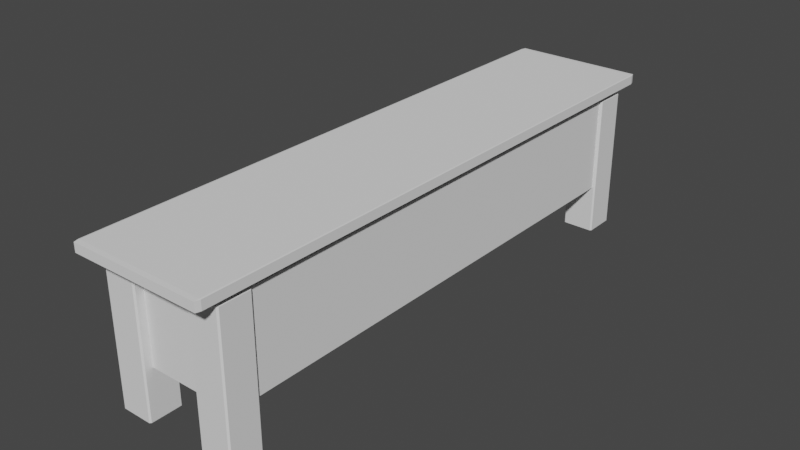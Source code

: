 # Source: TVStand.blend  (saved by Blender 2.92.15; exported with 4.5.12 LTS)
import bpy
from mathutils import Matrix  # noqa: F401  (used for matrix-valued properties, if any)

bpy.ops.wm.read_factory_settings(use_empty=True)
scene = bpy.context.scene
scene.name = 'Scene'

# ---- collections
col_collection = bpy.data.collections.new('Collection'); scene.collection.children.link(col_collection)

# ---- world
world_world = bpy.data.worlds.new('World'); scene.world = world_world
world_world.use_nodes = True; world_world.node_tree.nodes.clear()
_N = world_world.node_tree.nodes; _L = world_world.node_tree.links
n0 = _N.new('ShaderNodeOutputWorld'); n0.name = 'World Output'; n0.location = (300, 300)
n1 = _N.new('ShaderNodeBackground'); n1.name = 'Background'; n1.location = (10, 300)
n1.inputs[0].default_value = (0.05088, 0.05088, 0.05088, 1.0)
_L.new(n1.outputs[0], n0.inputs[0])
n0.is_active_output = True
world_world.color = (0.05088, 0.05088, 0.05088)
world_world.use_sun_shadow = False
world_world.sun_shadow_jitter_overblur = 0.0

# ---- meshes
me_cube_003 = bpy.data.meshes.new('Cube.003')
me_cube_003.from_pydata([(-0.9167, -1.182, -0.05773), (-0.9167, -1.202, -0.0541), (-0.9367, -1.182, -0.0541), (-0.9167, -1.202, 0.07113), (-0.9167, -1.182, 0.07477), (-0.9367, -1.182, 0.07113), (-0.9167, 1.182, -0.05773), (-0.9367, 1.182, -0.0541), (-0.9167, 1.202, -0.0541), (-0.9167, 1.182, 0.07477), (-0.9167, 1.202, 0.07113), (-0.9367, 1.182, 0.07113), (0.9167, -1.182, -0.05773), (0.9367, -1.182, -0.0541), (0.9167, -1.202, -0.0541), (0.9167, -1.182, 0.07477), (0.9167, -1.202, 0.07113), (0.9367, -1.182, 0.07113), (0.9167, 1.182, -0.05773), (0.9167, 1.202, -0.0541), (0.9367, 1.182, -0.0541), (0.9167, 1.182, 0.07477), (0.9367, 1.182, 0.07113), (0.9167, 1.202, 0.07113), (-0.8202, -1.059, -1.46), (-0.8202, -1.079, -1.456), (-0.8402, -1.059, -1.456), (-0.7406, -0.959, -0.1383), (-0.7606, -0.999, -0.1419), (-0.7206, -0.979, -0.1383), (-0.8202, 1.059, -1.46), (-0.8402, 1.059, -1.456), (-0.8202, 1.079, -1.456), (-0.7406, 0.959, -0.1383), (-0.7206, 0.979, -0.1383), (-0.7606, 0.999, -0.1419), (0.8202, -1.059, -1.46), (0.8402, -0.6573, -1.374), (0.8202, -1.079, -1.456), (0.7406, -0.959, -0.1383), (0.7206, -0.979, -0.1383), (0.7606, -0.999, -0.1419), (0.8202, 1.059, -1.46), (0.8202, 1.079, -1.456), (0.8402, 0.6573, -1.374), (0.7206, 0.979, -0.1383), (0.7406, 0.959, -0.1383), (0.7606, 0.999, -0.1419), (-0.8202, -1.079, -0.1456), (-0.8202, -1.059, -0.1419), (-0.8402, -1.059, -0.1456), (-0.8202, 1.059, -0.1419), (-0.8202, 1.079, -0.1456), (-0.8402, 1.059, -0.1456), (0.8202, 1.059, -0.1419), (0.8402, 0.6573, -0.2271), (0.8202, 1.079, -0.1456), (0.8202, -1.059, -0.1419), (0.8202, -1.079, -0.1456), (0.8402, -0.6573, -0.2271), (-0.7406, -0.959, -0.06137), (-0.7206, -0.979, -0.06137), (-0.7206, -0.959, -0.05773), (-0.7406, 0.959, -0.06137), (-0.7206, 0.959, -0.05773), (-0.7206, 0.979, -0.06137), (0.7206, 0.979, -0.06137), (0.7206, 0.959, -0.05773), (0.7406, 0.959, -0.06137), (0.7406, -0.959, -0.06137), (0.7206, -0.959, -0.05773), (0.7206, -0.979, -0.06137), (0.8402, 1.059, -0.1456), (0.8402, 1.059, -1.456), (0.8402, -1.059, -1.456), (0.8402, -1.059, -0.1456), (0.1886, 0.6573, -0.2471), (0.1886, 0.6573, -1.354), (0.1886, -0.6573, -1.354), (0.1886, -0.6573, -0.2471), (-0.8202, -1.079, -0.8007), (-0.8402, -1.059, -0.8007), (-0.8202, 1.079, -0.8007), (-0.8402, 1.059, -0.8007), (0.8402, 1.059, -0.8007), (0.8202, 1.079, -0.8007), (0.8202, -1.079, -0.8007), (0.8402, -1.059, -0.8007), (0.8402, 0.6573, -0.8007), (0.8402, -0.6573, -0.8007), (0.1886, 0.6573, -1.374), (0.1886, -0.6573, -0.2271), (0.1886, 0.6573, -0.2271), (0.1886, -0.6373, -0.2471), (0.1886, 0.6373, -0.2471), (0.1886, -0.6573, -1.374), (0.8402, 0.6573, -1.374), (0.1886, 0.6573, -0.8007), (0.1886, 0.6573, -1.374), (0.1886, -0.6573, -1.374), (0.1886, -0.6573, -0.8007), (0.8402, -0.6573, -0.2471), (0.8402, -0.6573, -1.374), (0.1886, 0.6573, -0.8207), (0.1886, -0.6573, -0.8207)], [(93, 79), (76, 94)], [(14, 16, 3, 1), (20, 22, 17, 13), (30, 42, 36, 24), (21, 9, 4, 15), (2, 5, 11, 7), (8, 10, 23, 19), (86, 58, 48, 80), (45, 34, 65, 66), (39, 46, 68, 69), (33, 27, 60, 63), (81, 50, 53, 83), (41, 28, 49, 57), (29, 40, 71, 61), (88, 55, 92, 97), (67, 64, 62, 70), (82, 52, 56, 85), (35, 47, 54, 51), (47, 41, 57, 54), (28, 35, 51, 49), (0, 1, 2), (3, 4, 5), (6, 7, 8), (9, 10, 11), (12, 13, 14), (15, 16, 17), (18, 19, 20), (21, 22, 23), (24, 25, 26), (27, 28, 29), (30, 31, 32), (33, 34, 35), (36, 74, 38), (39, 40, 41), (42, 43, 73), (45, 46, 47), (48, 49, 50), (51, 52, 53), (54, 72, 56), (57, 58, 75), (60, 61, 62), (63, 64, 65), (66, 67, 68), (69, 70, 71), (1, 3, 5, 2), (4, 9, 11, 5), (10, 8, 7, 11), (9, 21, 23, 10), (22, 20, 19, 23), (59, 91, 95, 102), (21, 15, 17, 22), (16, 14, 13, 17), (91, 92, 90, 95), (15, 4, 3, 16), (30, 24, 26, 31), (80, 48, 50, 81), (49, 51, 53, 50), (82, 32, 31, 83), (42, 30, 32, 43), (51, 54, 56, 52), (84, 73, 43, 85), (36, 42, 73, 74), (54, 57, 75, 72), (86, 38, 74, 87), (24, 36, 38, 25), (57, 49, 48, 58), (27, 33, 35, 28), (34, 45, 47, 35), (46, 39, 41, 47), (40, 29, 28, 41), (62, 64, 63, 60), (64, 67, 66, 65), (67, 70, 69, 68), (70, 62, 61, 71), (39, 69, 71, 40), (60, 27, 29, 61), (33, 63, 65, 34), (68, 46, 45, 66), (88, 44, 73, 84), (44, 37, 74, 73), (59, 55, 72, 75), (89, 59, 75, 87), (89, 37, 99, 100), (37, 44, 98, 99), (55, 59, 102, 96), (59, 89, 100, 91), (37, 89, 87, 74), (55, 88, 84, 72), (58, 86, 87, 75), (72, 84, 85, 56), (52, 82, 83, 53), (25, 80, 81, 26), (32, 82, 85, 43), (44, 88, 97, 98), (26, 81, 83, 31), (38, 86, 80, 25), (93, 94, 92, 91), (103, 77, 98, 97), (78, 104, 100, 99), (92, 55, 96, 90)])
_uv = me_cube_003.uv_layers.new(name='UVMap')
_uv.uv.foreach_set('vector', [0.9679, 0.7442, 0.9515, 0.7442, 0.9515, 0.5745, 0.9679, 0.5745, 0.6707, 0.9205, 0.6543, 0.9205, 0.6543, 0.6108, 0.6707, 0.6108, 0.00262, 0.3176, 0.2175, 0.3176, 0.2175, 0.5949, 0.00262, 0.5949, 0.248, 0.00262, 0.4881, 0.00262, 0.4881, 0.3124, 0.248, 0.3124, 0.9679, 0.5707, 0.9515, 0.5707, 0.9515, 0.3517, 0.9679, 0.3517, 0.8032, 0.9472, 0.7868, 0.9472, 0.7868, 0.7774, 0.8032, 0.7774, 0.5765, 0.0, 0.6624, 0.0, 0.6624, 0.1519, 0.5765, 0.1519, 0.988, 0.5164, 0.988, 0.6499, 0.9779, 0.6499, 0.9779, 0.5164, 0.9779, 0.519, 0.9779, 0.7702, 0.9679, 0.7702, 0.9679, 0.519, 0.6808, 0.6082, 0.6808, 0.7858, 0.6707, 0.7858, 0.6707, 0.6082, 0.5765, 0.1556, 0.6624, 0.1556, 0.6624, 0.3517, 0.5765, 0.3517, 0.2305, 0.5871, 0.4298, 0.5871, 0.4376, 0.5949, 0.2227, 0.5949, 0.6808, 0.7895, 0.6808, 0.923, 0.6707, 0.923, 0.6707, 0.7895, 0.9917, 0.86, 0.9917, 0.9352, 0.9313, 0.9352, 0.9313, 0.86, 0.4934, 0.3543, 0.6821, 0.3543, 0.6821, 0.6056, 0.4934, 0.6056, 0.1519, 0.6833, 0.1519, 0.7691, 0.0, 0.7691, 0.0, 0.6833, 0.4298, 0.3254, 0.2305, 0.3254, 0.2227, 0.3176, 0.4376, 0.3176, 0.2305, 0.3254, 0.2305, 0.5871, 0.2227, 0.5949, 0.2227, 0.3176, 0.4298, 0.5871, 0.4298, 0.3254, 0.4376, 0.3176, 0.4376, 0.5949, 0.00262, 0.3124, 0.00262, 0.315, 0.0, 0.3124, 0.4881, 0.315, 0.4881, 0.3124, 0.4907, 0.3124, 0.00262, 0.00262, 5.96e-08, 0.00262, 0.00262, 0.0, 0.4881, 0.00262, 0.4881, 0.0, 0.4907, 0.00262, 0.2427, 0.3124, 0.2454, 0.3124, 0.2427, 0.315, 0.248, 0.3124, 0.248, 0.315, 0.2454, 0.3124, 0.2427, 0.00262, 0.2427, 0.0, 0.2454, 0.00262, 0.248, 0.00262, 0.2454, 0.00262, 0.248, 0.0, 0.00262, 0.5949, 0.00262, 0.5975, 0.0, 0.5949, 0.4272, 0.5819, 0.4298, 0.5871, 0.4245, 0.5845, 0.00262, 0.3176, 5.96e-08, 0.3176, 0.00262, 0.315, 0.4272, 0.3306, 0.4245, 0.328, 0.4298, 0.3254, 0.2175, 0.5949, 0.2201, 0.5949, 0.2175, 0.5975, 0.2332, 0.5819, 0.2358, 0.5845, 0.2305, 0.5871, 0.2175, 0.3176, 0.2175, 0.315, 0.2201, 0.3176, 0.2358, 0.328, 0.2332, 0.3306, 0.2305, 0.3254, 0.4376, 0.5975, 0.4376, 0.5949, 0.4402, 0.5949, 0.4376, 0.3176, 0.4376, 0.315, 0.4402, 0.3176, 0.2227, 0.3176, 0.2201, 0.3176, 0.2227, 0.315, 0.2227, 0.5949, 0.2227, 0.5975, 0.2201, 0.5949, 0.6847, 0.6056, 0.6821, 0.6082, 0.6821, 0.6056, 0.6847, 0.3543, 0.6821, 0.3543, 0.6821, 0.3517, 0.4934, 0.3517, 0.4934, 0.3543, 0.4907, 0.3543, 0.4907, 0.6056, 0.4934, 0.6056, 0.4934, 0.6082, 0.9679, 0.5745, 0.9515, 0.5745, 0.9515, 0.5707, 0.9679, 0.5707, 0.4881, 0.3124, 0.4881, 0.00262, 0.4907, 0.00262, 0.4907, 0.3124, 0.7868, 0.9472, 0.8032, 0.9472, 0.8032, 0.9509, 0.7868, 0.9509, 0.4881, 0.00262, 0.248, 0.00262, 0.248, 0.0, 0.4881, 0.0, 0.6543, 0.9205, 0.6707, 0.9205, 0.6707, 0.9232, 0.6543, 0.9232, 0.871, 0.9352, 0.9313, 0.9352, 0.9313, 0.9352, 0.871, 0.9352, 0.248, 0.00262, 0.248, 0.3124, 0.2454, 0.3124, 0.2454, 0.00262, 0.6543, 0.6082, 0.6707, 0.6082, 0.6707, 0.6108, 0.6543, 0.6108, 0.871, 0.6127, 0.871, 0.7849, 0.871, 0.7849, 0.871, 0.6127, 0.248, 0.3124, 0.4881, 0.3124, 0.4881, 0.315, 0.248, 0.315, 0.00262, 0.3176, 0.00262, 0.5949, 0.0, 0.5949, 5.96e-08, 0.3176, 0.5765, 0.1519, 0.6624, 0.1519, 0.6624, 0.1556, 0.5765, 0.1556, 0.4376, 0.5949, 0.4376, 0.3176, 0.4402, 0.3176, 0.4402, 0.5949, 0.1519, 0.6833, 0.1519, 0.5975, 0.1556, 0.5975, 0.1556, 0.6833, 0.2175, 0.3176, 0.00262, 0.3176, 0.00262, 0.315, 0.2175, 0.315, 0.4376, 0.3176, 0.2227, 0.3176, 0.2227, 0.315, 0.4376, 0.315, 0.7482, 0.2799, 0.834, 0.2799, 0.834, 0.2826, 0.7482, 0.2826, 0.2175, 0.5949, 0.2175, 0.3176, 0.2201, 0.3176, 0.2201, 0.5949, 0.2227, 0.3176, 0.2227, 0.5949, 0.2201, 0.5949, 0.2201, 0.3176, 0.7482, 0.0, 0.834, 0.0, 0.834, 0.00262, 0.7482, 0.00262, 0.00262, 0.5949, 0.2175, 0.5949, 0.2175, 0.5975, 0.00262, 0.5975, 0.2227, 0.5949, 0.4376, 0.5949, 0.4376, 0.5975, 0.2227, 0.5975, 0.4272, 0.5819, 0.4272, 0.3306, 0.4298, 0.3254, 0.4298, 0.5871, 0.4245, 0.328, 0.2358, 0.328, 0.2305, 0.3254, 0.4298, 0.3254, 0.2332, 0.3306, 0.2332, 0.5819, 0.2305, 0.5871, 0.2305, 0.3254, 0.2358, 0.5845, 0.4245, 0.5845, 0.4298, 0.5871, 0.2305, 0.5871, 0.6821, 0.6056, 0.6821, 0.3543, 0.6847, 0.3543, 0.6847, 0.6056, 0.6821, 0.3543, 0.4934, 0.3543, 0.4934, 0.3517, 0.6821, 0.3517, 0.4934, 0.3543, 0.4934, 0.6056, 0.4907, 0.6056, 0.4907, 0.3543, 0.4934, 0.6056, 0.6821, 0.6056, 0.6821, 0.6082, 0.4934, 0.6082, 0.9779, 0.519, 0.9679, 0.519, 0.9679, 0.5164, 0.9779, 0.5164, 0.6707, 0.7858, 0.6808, 0.7858, 0.6808, 0.7895, 0.6707, 0.7895, 0.988, 0.6536, 0.9779, 0.6536, 0.9779, 0.6499, 0.988, 0.6499, 0.9679, 0.7702, 0.9779, 0.7702, 0.9779, 0.7728, 0.9679, 0.7728, 0.7482, 0.2274, 0.8233, 0.2274, 0.834, 0.2799, 0.7482, 0.2799, 0.8233, 0.2274, 0.8233, 0.05519, 0.834, 0.00262, 0.834, 0.2799, 0.673, 0.05519, 0.673, 0.2274, 0.6624, 0.2799, 0.6624, 0.00262, 0.7482, 0.05519, 0.673, 0.05519, 0.6624, 0.00262, 0.7482, 0.00262, 0.871, 0.86, 0.871, 0.7849, 0.9313, 0.7849, 0.9313, 0.86, 0.1556, 0.9419, 0.1556, 0.7697, 0.241, 0.7697, 0.241, 0.9419, 0.673, 0.2274, 0.673, 0.05519, 0.673, 0.05519, 0.673, 0.2274, 0.871, 0.9352, 0.871, 0.86, 0.9313, 0.86, 0.9313, 0.9352, 0.8233, 0.05519, 0.7482, 0.05519, 0.7482, 0.00262, 0.834, 0.00262, 0.673, 0.2274, 0.7482, 0.2274, 0.7482, 0.2799, 0.6624, 0.2799, 0.6624, 0.0, 0.7482, 0.0, 0.7482, 0.00262, 0.6624, 0.00262, 0.6624, 0.2799, 0.7482, 0.2799, 0.7482, 0.2826, 0.6624, 0.2826, 0.1519, 0.7691, 0.1519, 0.6833, 0.1556, 0.6833, 0.1556, 0.7691, 0.4907, 0.1519, 0.5765, 0.1519, 0.5765, 0.1556, 0.4907, 0.1556, 0.1519, 0.5975, 0.1519, 0.6833, 0.0, 0.6833, 0.0, 0.5975, 0.9917, 0.7849, 0.9917, 0.86, 0.9313, 0.86, 0.9313, 0.7849, 0.4907, 0.1556, 0.5765, 0.1556, 0.5765, 0.3517, 0.4907, 0.3517, 0.4907, 0.0, 0.5765, 0.0, 0.5765, 0.1519, 0.4907, 0.1519, 0.8736, 0.6154, 0.8736, 0.7823, 0.871, 0.7849, 0.871, 0.6127, 0.2454, 0.315, 0.2454, 0.315, 0.2454, 0.315, 0.2454, 0.315, 0.2454, 0.315, 0.2454, 0.315, 0.2454, 0.315, 0.2454, 0.315, 0.9313, 0.9352, 0.9917, 0.9352, 0.9917, 0.9352, 0.9313, 0.9352])
me_cube_003.use_remesh_fix_poles = True
me_cube_003.use_remesh_preserve_attributes = False
me_cube_003.use_mirror_vertex_groups = False
me_cube_003.update()
me_cube_001 = bpy.data.meshes.new('Cube.001')
me_cube_001.from_pydata([(0.4404, 3.322, -2.142), (0.4404, 3.302, -2.138), (0.4204, 3.322, -2.138), (0.4404, 3.302, -0.1456), (0.4404, 3.322, -0.1419), (0.4204, 3.322, -0.1456), (0.4404, 3.744, -2.142), (0.4204, 3.744, -2.138), (0.4404, 3.764, -2.138), (0.4404, 3.744, -0.1419), (0.4404, 3.764, -0.1456), (0.4204, 3.744, -0.1456), (0.8618, 3.322, -2.142), (0.8818, 3.322, -2.138), (0.8618, 3.302, -2.138), (0.8618, 3.322, -0.1419), (0.8618, 3.302, -0.1456), (0.8818, 3.322, -0.1456), (0.8618, 3.744, -2.142), (0.8618, 3.764, -2.138), (0.8818, 3.744, -2.138), (0.8618, 3.744, -0.1419), (0.8818, 3.744, -0.1456), (0.8618, 3.764, -0.1456), (-0.4404, 3.322, -2.142), (-0.4404, 3.302, -2.138), (-0.4204, 3.322, -2.138), (-0.4404, 3.302, -0.1456), (-0.4404, 3.322, -0.1419), (-0.4204, 3.322, -0.1456), (-0.4404, 3.744, -2.142), (-0.4204, 3.744, -2.138), (-0.4404, 3.764, -2.138), (-0.4404, 3.744, -0.1419), (-0.4404, 3.764, -0.1456), (-0.4204, 3.744, -0.1456), (-0.8618, 3.322, -2.142), (-0.8818, 3.322, -2.138), (-0.8618, 3.302, -2.138), (-0.8618, 3.322, -0.1419), (-0.8618, 3.302, -0.1456), (-0.8818, 3.322, -0.1456), (-0.8618, 3.744, -2.142), (-0.8618, 3.764, -2.138), (-0.8818, 3.744, -2.138), (-0.8618, 3.744, -0.1419), (-0.8818, 3.744, -0.1456), (-0.8618, 3.764, -0.1456), (0.4404, -3.322, -2.142), (0.4404, -3.302, -2.138), (0.4204, -3.322, -2.138), (0.4404, -3.302, -0.1456), (0.4404, -3.322, -0.1419), (0.4204, -3.322, -0.1456), (0.4404, -3.744, -2.142), (0.4204, -3.744, -2.138), (0.4404, -3.764, -2.138), (0.4404, -3.744, -0.1419), (0.4404, -3.764, -0.1456), (0.4204, -3.744, -0.1456), (0.8618, -3.322, -2.142), (0.8818, -3.322, -2.138), (0.8618, -3.302, -2.138), (0.8618, -3.322, -0.1419), (0.8618, -3.302, -0.1456), (0.8818, -3.322, -0.1456), (0.8618, -3.744, -2.142), (0.8618, -3.764, -2.138), (0.8818, -3.744, -2.138), (0.8618, -3.744, -0.1419), (0.8818, -3.744, -0.1456), (0.8618, -3.764, -0.1456), (-0.4404, -3.322, -2.142), (-0.4404, -3.302, -2.138), (-0.4204, -3.322, -2.138), (-0.4404, -3.302, -0.1456), (-0.4404, -3.322, -0.1419), (-0.4204, -3.322, -0.1456), (-0.4404, -3.744, -2.142), (-0.4204, -3.744, -2.138), (-0.4404, -3.764, -2.138), (-0.4404, -3.744, -0.1419), (-0.4404, -3.764, -0.1456), (-0.4204, -3.744, -0.1456), (-0.8618, -3.322, -2.142), (-0.8818, -3.322, -2.138), (-0.8618, -3.302, -2.138), (-0.8618, -3.322, -0.1419), (-0.8618, -3.302, -0.1456), (-0.8818, -3.322, -0.1456), (-0.8618, -3.744, -2.142), (-0.8618, -3.764, -2.138), (-0.8818, -3.744, -2.138), (-0.8618, -3.744, -0.1419), (-0.8818, -3.744, -0.1456), (-0.8618, -3.764, -0.1456)], [], [(6, 18, 12, 0), (14, 16, 3, 1), (20, 22, 17, 13), (21, 9, 4, 15), (2, 5, 11, 7), (8, 10, 23, 19), (0, 1, 2), (3, 4, 5), (6, 7, 8), (9, 10, 11), (12, 13, 14), (15, 16, 17), (18, 19, 20), (21, 22, 23), (6, 0, 2, 7), (1, 3, 5, 2), (4, 9, 11, 5), (10, 8, 7, 11), (18, 6, 8, 19), (9, 21, 23, 10), (22, 20, 19, 23), (12, 18, 20, 13), (21, 15, 17, 22), (16, 14, 13, 17), (0, 12, 14, 1), (15, 4, 3, 16), (30, 24, 36, 42), (38, 25, 27, 40), (44, 37, 41, 46), (45, 39, 28, 33), (26, 31, 35, 29), (32, 43, 47, 34), (24, 26, 25), (27, 29, 28), (30, 32, 31), (33, 35, 34), (36, 38, 37), (39, 41, 40), (42, 44, 43), (45, 47, 46), (30, 31, 26, 24), (25, 26, 29, 27), (28, 29, 35, 33), (34, 35, 31, 32), (42, 43, 32, 30), (33, 34, 47, 45), (46, 47, 43, 44), (36, 37, 44, 42), (45, 46, 41, 39), (40, 41, 37, 38), (24, 25, 38, 36), (39, 40, 27, 28), (54, 48, 60, 66), (62, 49, 51, 64), (68, 61, 65, 70), (69, 63, 52, 57), (50, 55, 59, 53), (56, 67, 71, 58), (48, 50, 49), (51, 53, 52), (54, 56, 55), (57, 59, 58), (60, 62, 61), (63, 65, 64), (66, 68, 67), (69, 71, 70), (54, 55, 50, 48), (49, 50, 53, 51), (52, 53, 59, 57), (58, 59, 55, 56), (66, 67, 56, 54), (57, 58, 71, 69), (70, 71, 67, 68), (60, 61, 68, 66), (69, 70, 65, 63), (64, 65, 61, 62), (48, 49, 62, 60), (63, 64, 51, 52), (78, 90, 84, 72), (86, 88, 75, 73), (92, 94, 89, 85), (93, 81, 76, 87), (74, 77, 83, 79), (80, 82, 95, 91), (72, 73, 74), (75, 76, 77), (78, 79, 80), (81, 82, 83), (84, 85, 86), (87, 88, 89), (90, 91, 92), (93, 94, 95), (78, 72, 74, 79), (73, 75, 77, 74), (76, 81, 83, 77), (82, 80, 79, 83), (90, 78, 80, 91), (81, 93, 95, 82), (94, 92, 91, 95), (84, 90, 92, 85), (93, 87, 89, 94), (88, 86, 85, 89), (72, 84, 86, 73), (87, 76, 75, 88)])
_uv = me_cube_001.uv_layers.new(name='UVMap')
_uv.uv.foreach_set('vector', [0.7202, 0.3404, 0.665, 0.3404, 0.665, 0.2852, 0.7202, 0.2852, 0.6543, 0.6082, 0.6543, 0.8692, 0.6152, 0.8692, 0.6152, 0.6082, 0.4801, 0.5975, 0.4801, 0.8585, 0.4249, 0.8585, 0.4249, 0.5975, 0.8684, 0.992, 0.8132, 0.992, 0.8132, 0.9368, 0.8684, 0.9368, 0.6115, 0.6082, 0.6115, 0.8692, 0.5725, 0.8692, 0.5725, 0.6082, 0.9477, 0.3517, 0.9477, 0.6127, 0.9087, 0.6127, 0.9087, 0.3517, 0.7202, 0.2852, 0.7202, 0.2826, 0.7228, 0.2852, 0.8132, 0.9342, 0.8132, 0.9368, 0.8106, 0.9368, 0.7202, 0.3404, 0.7228, 0.3404, 0.7202, 0.343, 0.8132, 0.992, 0.8132, 0.9946, 0.8106, 0.992, 0.665, 0.2852, 0.6624, 0.2852, 0.665, 0.2826, 0.8684, 0.9368, 0.8684, 0.9342, 0.871, 0.9368, 0.665, 0.3404, 0.665, 0.343, 0.6624, 0.3404, 0.8684, 0.992, 0.871, 0.992, 0.8684, 0.9946, 0.7202, 0.3404, 0.7202, 0.2852, 0.7228, 0.2852, 0.7228, 0.3404, 0.6152, 0.6082, 0.6152, 0.8692, 0.6115, 0.8692, 0.6115, 0.6082, 0.8132, 0.9368, 0.8132, 0.992, 0.8106, 0.992, 0.8106, 0.9368, 0.9477, 0.6127, 0.9477, 0.3517, 0.9515, 0.3517, 0.9515, 0.6127, 0.665, 0.3404, 0.7202, 0.3404, 0.7202, 0.343, 0.665, 0.343, 0.8132, 0.992, 0.8684, 0.992, 0.8684, 0.9946, 0.8132, 0.9946, 0.4801, 0.8585, 0.4801, 0.5975, 0.4828, 0.5975, 0.4828, 0.8585, 0.665, 0.2852, 0.665, 0.3404, 0.6624, 0.3404, 0.6624, 0.2852, 0.8684, 0.992, 0.8684, 0.9368, 0.871, 0.9368, 0.871, 0.992, 0.4223, 0.8585, 0.4223, 0.5975, 0.4249, 0.5975, 0.4249, 0.8585, 0.7202, 0.2852, 0.665, 0.2852, 0.665, 0.2826, 0.7202, 0.2826, 0.8684, 0.9368, 0.8132, 0.9368, 0.8132, 0.9342, 0.8684, 0.9342, 0.7202, 0.3404, 0.7202, 0.2852, 0.665, 0.2852, 0.665, 0.3404, 0.6543, 0.6082, 0.6152, 0.6082, 0.6152, 0.8692, 0.6543, 0.8692, 0.4801, 0.5975, 0.4249, 0.5975, 0.4249, 0.8585, 0.4801, 0.8585, 0.8684, 0.992, 0.8684, 0.9368, 0.8132, 0.9368, 0.8132, 0.992, 0.6115, 0.6082, 0.5725, 0.6082, 0.5725, 0.8692, 0.6115, 0.8692, 0.9477, 0.3517, 0.9087, 0.3517, 0.9087, 0.6127, 0.9477, 0.6127, 0.7202, 0.2852, 0.7228, 0.2852, 0.7202, 0.2826, 0.8132, 0.9342, 0.8106, 0.9368, 0.8132, 0.9368, 0.7202, 0.3404, 0.7202, 0.343, 0.7228, 0.3404, 0.8132, 0.992, 0.8106, 0.992, 0.8132, 0.9946, 0.665, 0.2852, 0.665, 0.2826, 0.6624, 0.2852, 0.8684, 0.9368, 0.871, 0.9368, 0.8684, 0.9342, 0.665, 0.3404, 0.6624, 0.3404, 0.665, 0.343, 0.8684, 0.992, 0.8684, 0.9946, 0.871, 0.992, 0.7202, 0.3404, 0.7228, 0.3404, 0.7228, 0.2852, 0.7202, 0.2852, 0.6152, 0.6082, 0.6115, 0.6082, 0.6115, 0.8692, 0.6152, 0.8692, 0.8132, 0.9368, 0.8106, 0.9368, 0.8106, 0.992, 0.8132, 0.992, 0.9477, 0.6127, 0.9515, 0.6127, 0.9515, 0.3517, 0.9477, 0.3517, 0.665, 0.3404, 0.665, 0.343, 0.7202, 0.343, 0.7202, 0.3404, 0.8132, 0.992, 0.8132, 0.9946, 0.8684, 0.9946, 0.8684, 0.992, 0.4801, 0.8585, 0.4828, 0.8585, 0.4828, 0.5975, 0.4801, 0.5975, 0.665, 0.2852, 0.6624, 0.2852, 0.6624, 0.3404, 0.665, 0.3404, 0.8684, 0.992, 0.871, 0.992, 0.871, 0.9368, 0.8684, 0.9368, 0.4223, 0.8585, 0.4249, 0.8585, 0.4249, 0.5975, 0.4223, 0.5975, 0.7202, 0.2852, 0.7202, 0.2826, 0.665, 0.2826, 0.665, 0.2852, 0.8684, 0.9368, 0.8684, 0.9342, 0.8132, 0.9342, 0.8132, 0.9368, 0.7202, 0.3404, 0.7202, 0.2852, 0.665, 0.2852, 0.665, 0.3404, 0.6543, 0.6082, 0.6152, 0.6082, 0.6152, 0.8692, 0.6543, 0.8692, 0.4801, 0.5975, 0.4249, 0.5975, 0.4249, 0.8585, 0.4801, 0.8585, 0.8684, 0.992, 0.8684, 0.9368, 0.8132, 0.9368, 0.8132, 0.992, 0.6115, 0.6082, 0.5725, 0.6082, 0.5725, 0.8692, 0.6115, 0.8692, 0.9477, 0.3517, 0.9087, 0.3517, 0.9087, 0.6127, 0.9477, 0.6127, 0.7202, 0.2852, 0.7228, 0.2852, 0.7202, 0.2826, 0.8132, 0.9342, 0.8106, 0.9368, 0.8132, 0.9368, 0.7202, 0.3404, 0.7202, 0.343, 0.7228, 0.3404, 0.8132, 0.992, 0.8106, 0.992, 0.8132, 0.9946, 0.665, 0.2852, 0.665, 0.2826, 0.6624, 0.2852, 0.8684, 0.9368, 0.871, 0.9368, 0.8684, 0.9342, 0.665, 0.3404, 0.6624, 0.3404, 0.665, 0.343, 0.8684, 0.992, 0.8684, 0.9946, 0.871, 0.992, 0.7202, 0.3404, 0.7228, 0.3404, 0.7228, 0.2852, 0.7202, 0.2852, 0.6152, 0.6082, 0.6115, 0.6082, 0.6115, 0.8692, 0.6152, 0.8692, 0.8132, 0.9368, 0.8106, 0.9368, 0.8106, 0.992, 0.8132, 0.992, 0.9477, 0.6127, 0.9515, 0.6127, 0.9515, 0.3517, 0.9477, 0.3517, 0.665, 0.3404, 0.665, 0.343, 0.7202, 0.343, 0.7202, 0.3404, 0.8132, 0.992, 0.8132, 0.9946, 0.8684, 0.9946, 0.8684, 0.992, 0.4801, 0.8585, 0.4828, 0.8585, 0.4828, 0.5975, 0.4801, 0.5975, 0.665, 0.2852, 0.6624, 0.2852, 0.6624, 0.3404, 0.665, 0.3404, 0.8684, 0.992, 0.871, 0.992, 0.871, 0.9368, 0.8684, 0.9368, 0.4223, 0.8585, 0.4249, 0.8585, 0.4249, 0.5975, 0.4223, 0.5975, 0.7202, 0.2852, 0.7202, 0.2826, 0.665, 0.2826, 0.665, 0.2852, 0.8684, 0.9368, 0.8684, 0.9342, 0.8132, 0.9342, 0.8132, 0.9368, 0.7202, 0.3404, 0.665, 0.3404, 0.665, 0.2852, 0.7202, 0.2852, 0.6543, 0.6082, 0.6543, 0.8692, 0.6152, 0.8692, 0.6152, 0.6082, 0.4801, 0.5975, 0.4801, 0.8585, 0.4249, 0.8585, 0.4249, 0.5975, 0.8684, 0.992, 0.8132, 0.992, 0.8132, 0.9368, 0.8684, 0.9368, 0.6115, 0.6082, 0.6115, 0.8692, 0.5725, 0.8692, 0.5725, 0.6082, 0.9477, 0.3517, 0.9477, 0.6127, 0.9087, 0.6127, 0.9087, 0.3517, 0.7202, 0.2852, 0.7202, 0.2826, 0.7228, 0.2852, 0.8132, 0.9342, 0.8132, 0.9368, 0.8106, 0.9368, 0.7202, 0.3404, 0.7228, 0.3404, 0.7202, 0.343, 0.8132, 0.992, 0.8132, 0.9946, 0.8106, 0.992, 0.665, 0.2852, 0.6624, 0.2852, 0.665, 0.2826, 0.8684, 0.9368, 0.8684, 0.9342, 0.871, 0.9368, 0.665, 0.3404, 0.665, 0.343, 0.6624, 0.3404, 0.8684, 0.992, 0.871, 0.992, 0.8684, 0.9946, 0.7202, 0.3404, 0.7202, 0.2852, 0.7228, 0.2852, 0.7228, 0.3404, 0.6152, 0.6082, 0.6152, 0.8692, 0.6115, 0.8692, 0.6115, 0.6082, 0.8132, 0.9368, 0.8132, 0.992, 0.8106, 0.992, 0.8106, 0.9368, 0.9477, 0.6127, 0.9477, 0.3517, 0.9515, 0.3517, 0.9515, 0.6127, 0.665, 0.3404, 0.7202, 0.3404, 0.7202, 0.343, 0.665, 0.343, 0.8132, 0.992, 0.8684, 0.992, 0.8684, 0.9946, 0.8132, 0.9946, 0.4801, 0.8585, 0.4801, 0.5975, 0.4828, 0.5975, 0.4828, 0.8585, 0.665, 0.2852, 0.665, 0.3404, 0.6624, 0.3404, 0.6624, 0.2852, 0.8684, 0.992, 0.8684, 0.9368, 0.871, 0.9368, 0.871, 0.992, 0.4223, 0.8585, 0.4223, 0.5975, 0.4249, 0.5975, 0.4249, 0.8585, 0.7202, 0.2852, 0.665, 0.2852, 0.665, 0.2826, 0.7202, 0.2826, 0.8684, 0.9368, 0.8132, 0.9368, 0.8132, 0.9342, 0.8684, 0.9342])
me_cube_001.use_remesh_fix_poles = True
me_cube_001.use_remesh_preserve_attributes = False
me_cube_001.use_mirror_vertex_groups = False
me_cube_001.update()

# ---- objects
ob_drawer = bpy.data.objects.new('Drawer', me_cube_003)
ob_drawer_001 = bpy.data.objects.new('Drawer.001', me_cube_001)

# ---- transforms, parenting, visibility, modifiers, constraints
ob_drawer.location = (0.0, 0.0, 1.142)
ob_drawer.scale = (1.0, 3.376, 1.0)
ob_drawer.lineart.crease_threshold = 0.0
ob_drawer_001.location = (0.0, 0.0, 1.142)
ob_drawer_001.lineart.crease_threshold = 0.0

# ---- collection membership
col_collection.objects.link(ob_drawer)
col_collection.objects.link(ob_drawer_001)

# ---- scene / render settings (as saved in the file)
scene.frame_start = 1; scene.frame_end = 250; scene.frame_set(1)
scene.render.engine = 'BLENDER_EEVEE_NEXT'
scene.cycles.use_denoising = False
scene.cycles.samples = 128
scene.cycles.sampling_pattern = 'TABULATED_SOBOL'
scene.cycles.use_adaptive_sampling = False
scene.cycles.use_light_tree = False
scene.view_settings.view_transform = 'Filmic'
bpy.context.view_layer.update()

# ---- added for rendering (the .blend has no active camera and no usable light): camera, sun
cam_auto = bpy.data.cameras.new('AutoCamera')
cam_auto.lens = 50.0
cam_auto.sensor_width = 36.0
cam_auto.clip_end = 1000.0
ob_auto_camera = bpy.data.objects.new('AutoCamera', cam_auto)
scene.collection.objects.link(ob_auto_camera)
ob_auto_camera.location = (7.97714, -9.57257, 6.49007)
ob_auto_camera.rotation_euler = (1.09748, -7.21219e-08, 0.694738)
scene.camera = ob_auto_camera
light_auto_sun = bpy.data.lights.new('AutoSun', 'SUN')
light_auto_sun.energy = 3.0
light_auto_sun.angle = 0.0523599
ob_auto_sun = bpy.data.objects.new('AutoSun', light_auto_sun)
scene.collection.objects.link(ob_auto_sun)
ob_auto_sun.rotation_euler = (0.872665, 0.174533, 0.523599)
bpy.context.view_layer.update()
